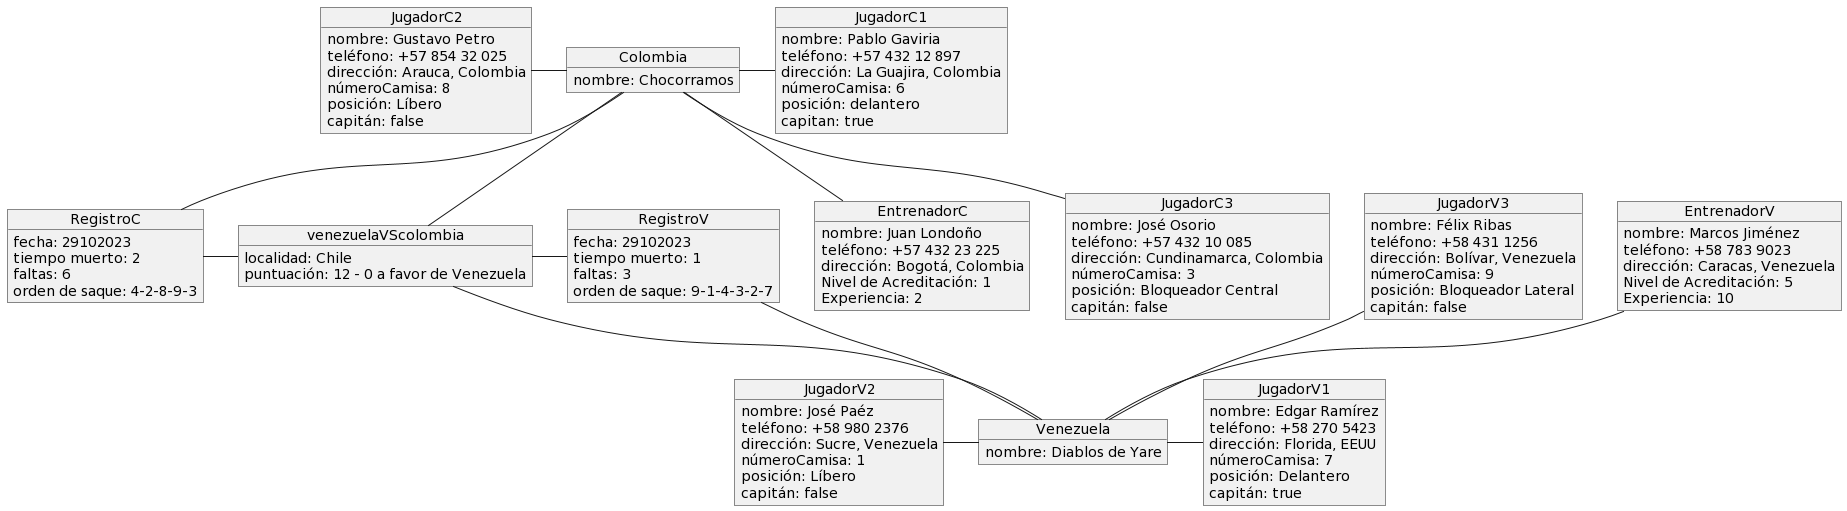

The diagram above was rendered by PlantUML. Its source (embedded in the PNG):
@startuml
object venezuelaVScolombia{

    localidad: Chile 
    puntuación: 12 - 0 a favor de Venezuela
}

object Venezuela{

    nombre: Diablos de Yare
}

object Colombia{

    nombre: Chocorramos
}

object RegistroC{

    fecha: 29102023
    tiempo muerto: 2
    faltas: 6
    orden de saque: 4-2-8-9-3
}

object RegistroV{

    fecha: 29102023
    tiempo muerto: 1
    faltas: 3
    orden de saque: 9-1-4-3-2-7
}

object EntrenadorC{

    nombre: Juan Londoño
    teléfono: +57 432 23 225
    dirección: Bogotá, Colombia
    Nivel de Acreditación: 1
    Experiencia: 2
}

object JugadorC1{

    nombre: Pablo Gaviria
    teléfono: +57 432 12 897
    dirección: La Guajira, Colombia
    númeroCamisa: 6
    posición: delantero
    capitan: true
}

object JugadorC2{

    nombre: Gustavo Petro 
    teléfono: +57 854 32 025
    dirección: Arauca, Colombia 
    númeroCamisa: 8
    posición: Líbero
    capitán: false 
}

object JugadorC3{

    nombre: José Osorio
    teléfono: +57 432 10 085
    dirección: Cundinamarca, Colombia
    númeroCamisa: 3
    posición: Bloqueador Central 
    capitán: false  
}

object EntrenadorV{

    nombre: Marcos Jiménez
    teléfono: +58 783 9023
    dirección: Caracas, Venezuela
    Nivel de Acreditación: 5
    Experiencia: 10
}

object JugadorV1{

    nombre: Edgar Ramírez
    teléfono: +58 270 5423
    dirección: Florida, EEUU
    númeroCamisa: 7
    posición: Delantero
    capitán: true  
}

object JugadorV2{

    nombre: José Paéz
    teléfono: +58 980 2376
    dirección: Sucre, Venezuela
    númeroCamisa: 1
    posición: Líbero
    capitán: false  
}

object JugadorV3{

    nombre: Félix Ribas
    teléfono: +58 431 1256
    dirección: Bolívar, Venezuela
    númeroCamisa: 9
    posición: Bloqueador Lateral
    capitán: false  
}


venezuelaVScolombia --up Venezuela
venezuelaVScolombia --down Colombia
venezuelaVScolombia --right RegistroV
venezuelaVScolombia --left RegistroC

Venezuela --up EntrenadorV 
Venezuela --right JugadorV1	
Venezuela --left JugadorV2
Venezuela --up JugadorV3
Venezuela --up RegistroV

Colombia --down EntrenadorC
Colombia --right JugadorC1
Colombia --left JugadorC2
Colombia --down JugadorC3
Colombia --down RegistroC
@enduml